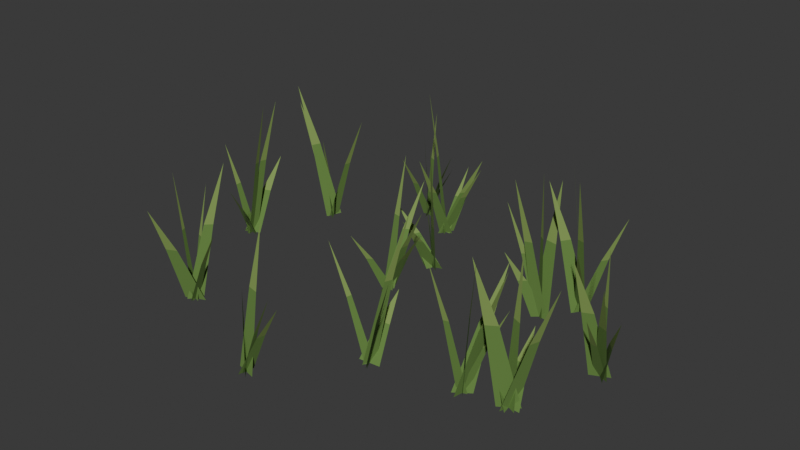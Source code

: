 # Source: Detail_Grass_patch_shared_0.blend  (saved by Blender 5.1.30; exported with 4.5.12 LTS)
import bpy
from mathutils import Matrix  # noqa: F401  (used for matrix-valued properties, if any)

bpy.ops.wm.read_factory_settings(use_empty=True)
scene = bpy.context.scene
scene.name = 'Edit | Detail_Grass_patch_shared_0'

# ---- collections
col_asset___detail_grass_patch_shared_0 = bpy.data.collections.new('ASSET | Detail_Grass_patch_shared_0'); scene.collection.children.link(col_asset___detail_grass_patch_shared_0)

# ---- materials (node trees are filled in below, after node groups)
mat_detail_foliage___grass_0 = bpy.data.materials.new('Detail foliage | grass 0')
mat_detail_foliage___grass_0.diffuse_color = (0.13, 0.25, 0.055, 1.0)
mat_detail_foliage___grass_1 = bpy.data.materials.new('Detail foliage | grass 1')
mat_detail_foliage___grass_1.diffuse_color = (0.23, 0.35, 0.09, 1.0)
mat_detail_foliage___grass_2 = bpy.data.materials.new('Detail foliage | grass 2')
mat_detail_foliage___grass_2.diffuse_color = (0.34, 0.4, 0.16, 1.0)

# ---- material node trees
mat_detail_foliage___grass_0.use_nodes = True; mat_detail_foliage___grass_0.node_tree.nodes.clear()
_N = mat_detail_foliage___grass_0.node_tree.nodes; _L = mat_detail_foliage___grass_0.node_tree.links
n0 = _N.new('ShaderNodeBsdfPrincipled'); n0.name = 'Principled BSDF'; n0.location = (-200, 100)
n0.inputs[0].default_value = (0.13, 0.25, 0.055, 1.0)
n0.inputs[2].default_value = 0.92
n1 = _N.new('ShaderNodeOutputMaterial'); n1.name = 'Material Output'; n1.location = (200, 100)
_L.new(n0.outputs[0], n1.inputs[0])
n1.is_active_output = True
mat_detail_foliage___grass_1.use_nodes = True; mat_detail_foliage___grass_1.node_tree.nodes.clear()
_N = mat_detail_foliage___grass_1.node_tree.nodes; _L = mat_detail_foliage___grass_1.node_tree.links
n0 = _N.new('ShaderNodeBsdfPrincipled'); n0.name = 'Principled BSDF'; n0.location = (-200, 100)
n0.inputs[0].default_value = (0.23, 0.35, 0.09, 1.0)
n0.inputs[2].default_value = 0.92
n1 = _N.new('ShaderNodeOutputMaterial'); n1.name = 'Material Output'; n1.location = (200, 100)
_L.new(n0.outputs[0], n1.inputs[0])
n1.is_active_output = True
mat_detail_foliage___grass_2.use_nodes = True; mat_detail_foliage___grass_2.node_tree.nodes.clear()
_N = mat_detail_foliage___grass_2.node_tree.nodes; _L = mat_detail_foliage___grass_2.node_tree.links
n0 = _N.new('ShaderNodeBsdfPrincipled'); n0.name = 'Principled BSDF'; n0.location = (-200, 100)
n0.inputs[0].default_value = (0.34, 0.4, 0.16, 1.0)
n0.inputs[2].default_value = 0.92
n1 = _N.new('ShaderNodeOutputMaterial'); n1.name = 'Material Output'; n1.location = (200, 100)
_L.new(n0.outputs[0], n1.inputs[0])
n1.is_active_output = True

# ---- world
world_studio___detail_grass_patch_shared_0 = bpy.data.worlds.new('Studio | Detail_Grass_patch_shared_0'); scene.world = world_studio___detail_grass_patch_shared_0
world_studio___detail_grass_patch_shared_0.use_nodes = True; world_studio___detail_grass_patch_shared_0.node_tree.nodes.clear()
_N = world_studio___detail_grass_patch_shared_0.node_tree.nodes; _L = world_studio___detail_grass_patch_shared_0.node_tree.links
n0 = _N.new('ShaderNodeBackground'); n0.name = 'Background'; n0.location = (-200, 100)
n0.inputs[0].default_value = (0.05, 0.05, 0.05, 1.0)
n1 = _N.new('ShaderNodeOutputWorld'); n1.name = 'World Output'; n1.location = (200, 100)
_L.new(n0.outputs[0], n1.inputs[0])
n1.is_active_output = True
world_studio___detail_grass_patch_shared_0.color = (0.25, 0.25, 0.25)

# ---- meshes
me_grass_patch_shared_0 = bpy.data.meshes.new('Grass patch shared 0')
me_grass_patch_shared_0.from_pydata([(0.5592, -0.3274, -0.04), (0.579, -0.2917, -0.04), (0.6401, -0.2633, 0.1553), (0.6292, -0.2829, 0.1553), (0.6292, -0.2829, 0.1553), (0.6401, -0.2633, 0.1553), (0.7002, -0.2367, 0.3087), (0.5377, -0.3316, -0.04), (0.6005, -0.2874, -0.04), (0.6295, -0.236, 0.2363), (0.5949, -0.2603, 0.2363), (0.5949, -0.2603, 0.2363), (0.6295, -0.236, 0.2363), (0.6554, -0.1868, 0.4534), (0.5619, -0.3489, -0.04), (0.5763, -0.2702, -0.04), (0.6468, -0.2744, 0.2504), (0.6389, -0.3177, 0.2504), (0.6389, -0.3177, 0.2504), (0.6468, -0.2744, 0.2504), (0.7166, -0.2825, 0.4785), (0.5815, -0.3239, -0.04), (0.5567, -0.2952, -0.04), (0.619, -0.3507, 0.3105), (0.6327, -0.3665, 0.3105), (0.6327, -0.3665, 0.3105), (0.619, -0.3507, 0.3105), (0.6825, -0.4077, 0.586), (0.5875, -0.3038, -0.04), (0.5507, -0.3153, -0.04), (0.5365, -0.3843, 0.2754), (0.5567, -0.3779, 0.2754), (0.5567, -0.3779, 0.2754), (0.5365, -0.3843, 0.2754), (0.5242, -0.4527, 0.5232), (-0.03258, 0.3069, -0.04), (-0.07106, 0.33, -0.04), (-0.02389, 0.2604, 0.2944), (-0.002727, 0.2478, 0.2944), (-0.002727, 0.2478, 0.2944), (-0.02389, 0.2604, 0.2944), (0.0252, 0.1897, 0.5572), (-0.07716, 0.3519, -0.04), (-0.02649, 0.285, -0.04), (-0.09769, 0.3453, 0.1171), (-0.1256, 0.3821, 0.1171), (-0.1256, 0.3821, 0.1171), (-0.09769, 0.3453, 0.1171), (-0.1714, 0.409, 0.2406), (-0.01376, 0.3309, -0.04), (-0.08988, 0.306, -0.04), (-0.09599, 0.2403, 0.1015), (-0.05413, 0.254, 0.1015), (-0.05413, 0.254, 0.1015), (-0.09599, 0.2403, 0.1015), (-0.0983, 0.1758, 0.2127), (-0.02518, 0.3004, -0.04), (-0.07846, 0.3365, -0.04), (-0.02435, 0.2663, 0.1835), (0.004955, 0.2465, 0.1835), (0.004955, 0.2465, 0.1835), (-0.02435, 0.2663, 0.1835), (0.03243, 0.1943, 0.3592), (-0.03966, 0.348, -0.04), (-0.06399, 0.2889, -0.04), (-0.1279, 0.2736, 0.1063), (-0.1145, 0.3061, 0.1063), (-0.1145, 0.3061, 0.1063), (-0.1279, 0.2736, 0.1063), (-0.1905, 0.2613, 0.2212), (0.4775, 0.2896, -0.04), (0.5184, 0.2578, -0.04), (0.4631, 0.3242, 0.2592), (0.4406, 0.3416, 0.2592), (0.4406, 0.3416, 0.2592), (0.4631, 0.3242, 0.2592), (0.4058, 0.3921, 0.4943), (0.5137, 0.2858, -0.04), (0.4822, 0.2616, -0.04), (0.4436, 0.2076, 0.2435), (0.4609, 0.2208, 0.2435), (0.4609, 0.2208, 0.2435), (0.4436, 0.2076, 0.2435), (0.4066, 0.1547, 0.4662), (0.5225, 0.2945, -0.04), (0.4733, 0.2529, -0.04), (0.436, 0.205, 0.1252), (0.463, 0.2279, 0.1252), (0.463, 0.2279, 0.1252), (0.436, 0.205, 0.1252), (0.4011, 0.1592, 0.255), (0.4544, 0.2817, -0.04), (0.5414, 0.2657, -0.04), (0.5083, 0.3431, 0.2473), (0.4604, 0.3519, 0.2473), (0.4604, 0.3519, 0.2473), (0.5083, 0.3431, 0.2473), (0.4708, 0.4212, 0.4731), (0.5245, 0.2825, -0.04), (0.4713, 0.2649, -0.04), (0.4597, 0.1977, 0.3034), (0.489, 0.2073, 0.3034), (0.489, 0.2073, 0.3034), (0.4597, 0.1977, 0.3034), (0.4508, 0.1313, 0.5732), (-0.1211, -0.6648, -0.04), (-0.06675, -0.7224, -0.04), (-0.1335, -0.658, 0.09916), (-0.1635, -0.6263, 0.09916), (-0.1635, -0.6263, 0.09916), (-0.1335, -0.658, 0.09916), (-0.2031, -0.5906, 0.2085), (-0.1133, -0.6753, -0.04), (-0.07458, -0.7119, -0.04), (-0.1348, -0.6491, 0.09588), (-0.1561, -0.629, 0.09588), (-0.1561, -0.629, 0.09588), (-0.1348, -0.6491, 0.09588), (-0.1969, -0.5845, 0.2027), (-0.136, -0.6833, -0.04), (-0.0519, -0.7038, -0.04), (-0.08857, -0.6263, 0.255), (-0.1348, -0.6151, 0.255), (-0.1348, -0.6151, 0.255), (-0.08857, -0.6263, 0.255), (-0.1294, -0.5478, 0.4868), (-0.09256, -0.712, -0.04), (-0.09533, -0.6751, -0.04), (-0.01992, -0.6891, 0.1592), (-0.0184, -0.7093, 0.1592), (-0.0184, -0.7093, 0.1592), (-0.01992, -0.6891, 0.1592), (0.05563, -0.7048, 0.3156), (-0.1003, -0.725, -0.04), (-0.08764, -0.6621, -0.04), (-0.01694, -0.6615, 0.1269), (-0.02388, -0.6961, 0.1269), (-0.02388, -0.6961, 0.1269), (-0.01694, -0.6615, 0.1269), (0.05312, -0.6641, 0.258), (0.9165, 0.06242, -0.04), (0.8433, 0.09338, -0.04), (0.889, 0.01735, 0.2033), (0.9292, 0.0003169, 0.2033), (0.9292, 0.0003169, 0.2033), (0.889, 0.01735, 0.2033), (0.9383, -0.06024, 0.3945), (0.8589, 0.08969, -0.04), (0.9009, 0.06612, -0.04), (0.8547, 0.1368, 0.2001), (0.8316, 0.1498, 0.2001), (0.8316, 0.1498, 0.2001), (0.8547, 0.1368, 0.2001), (0.8064, 0.2087, 0.3888), (0.9065, 0.07593, -0.04), (0.8533, 0.07987, -0.04), (0.8708, 0.00419, 0.1288), (0.9, 0.002024, 0.1288), (0.9, 0.002024, 0.1288), (0.8708, 0.00419, 0.1288), (0.891, -0.07169, 0.2614), (0.9166, 0.09503, -0.04), (0.8432, 0.06077, -0.04), (0.828, 0.0005114, 0.2383), (0.8684, 0.01935, 0.2383), (0.8684, 0.01935, 0.2383), (0.828, 0.0005114, 0.2383), (0.8165, -0.05804, 0.4569), (0.9063, 0.04797, -0.04), (0.8534, 0.1078, -0.04), (0.9215, 0.04471, 0.1323), (0.9506, 0.01178, 0.1323), (0.9506, 0.01178, 0.1323), (0.9215, 0.04471, 0.1323), (0.9923, -0.02142, 0.2676), (-0.7188, 0.45, -0.04), (-0.6761, 0.3777, -0.04), (-0.7502, 0.4322, 0.1296), (-0.7738, 0.4719, 0.1296), (-0.7738, 0.4719, 0.1296), (-0.7502, 0.4322, 0.1296), (-0.8265, 0.4902, 0.2629), (-0.6846, 0.4478, -0.04), (-0.7103, 0.3799, -0.04), (-0.7747, 0.3687, 0.2928), (-0.7605, 0.406, 0.2928), (-0.7605, 0.406, 0.2928), (-0.7747, 0.3687, 0.2928), (-0.8378, 0.3609, 0.5542), (-0.7033, 0.3902, -0.04), (-0.6916, 0.4376, -0.04), (-0.6214, 0.4449, 0.2249), (-0.6278, 0.4188, 0.2249), (-0.6278, 0.4188, 0.2249), (-0.6214, 0.4449, 0.2249), (-0.5518, 0.4498, 0.4331), (-0.6765, 0.391, -0.04), (-0.7184, 0.4367, -0.04), (-0.6536, 0.3758, 0.1034), (-0.6306, 0.3507, 0.1034), (-0.6306, 0.3507, 0.1034), (-0.6536, 0.3758, 0.1034), (-0.5868, 0.3126, 0.2161), (-0.6889, 0.4447, -0.04), (-0.7059, 0.383, -0.04), (-0.7744, 0.377, 0.2485), (-0.7651, 0.4109, 0.2485), (-0.7651, 0.4109, 0.2485), (-0.7744, 0.377, 0.2485), (-0.8421, 0.374, 0.4751), (-0.2136, 0.6237, -0.04), (-0.1961, 0.5764, -0.04), (-0.2704, 0.6131, 0.2918), (-0.28, 0.6391, 0.2918), (-0.28, 0.6391, 0.2918), (-0.2704, 0.6131, 0.2918), (-0.3455, 0.6522, 0.5525), (-0.2148, 0.5739, -0.04), (-0.1949, 0.6262, -0.04), (-0.1293, 0.6412, 0.1388), (-0.1403, 0.6124, 0.1388), (-0.1403, 0.6124, 0.1388), (-0.1293, 0.6412, 0.1388), (-0.06471, 0.6535, 0.2793), (-0.2263, 0.5993, -0.04), (-0.1835, 0.6008, -0.04), (-0.1905, 0.6754, 0.1069), (-0.2141, 0.6746, 0.1069), (-0.2141, 0.6746, 0.1069), (-0.1905, 0.6754, 0.1069), (-0.1998, 0.75, 0.2223), (-0.2233, 0.5677, -0.04), (-0.1864, 0.6325, -0.04), (-0.1295, 0.6549, 0.157), (-0.1498, 0.6193, 0.157), (-0.1498, 0.6193, 0.157), (-0.1295, 0.6549, 0.157), (-0.07444, 0.6742, 0.3117), (-0.1751, 0.6071, -0.04), (-0.2346, 0.5931, -0.04), (-0.2384, 0.5232, 0.1724), (-0.2057, 0.5309, 0.1724), (-0.2057, 0.5309, 0.1724), (-0.2384, 0.5232, 0.1724), (-0.2393, 0.4541, 0.3392), (0.2187, -0.4108, -0.04), (0.1909, -0.3402, -0.04), (0.2669, -0.3836, 0.1847), (0.2822, -0.4224, 0.1847), (0.2822, -0.4224, 0.1847), (0.2669, -0.3836, 0.1847), (0.3443, -0.4305, 0.3613), (0.2258, -0.4133, -0.04), (0.1837, -0.3377, -0.04), (0.2587, -0.3913, 0.142), (0.2819, -0.4328, 0.142), (0.2819, -0.4328, 0.142), (0.2587, -0.3913, 0.142), (0.3358, -0.4486, 0.285), (0.2098, -0.3569, -0.04), (0.1998, -0.3941, -0.04), (0.1296, -0.4052, 0.2185), (0.1351, -0.3847, 0.2185), (0.1351, -0.3847, 0.2185), (0.1296, -0.4052, 0.2185), (0.05991, -0.4144, 0.4217), (0.1948, -0.402, -0.04), (0.2148, -0.349, -0.04), (0.2804, -0.3344, 0.3115), (0.2694, -0.3636, 0.3115), (0.2694, -0.3636, 0.3115), (0.2804, -0.3344, 0.3115), (0.3451, -0.3225, 0.5877), (0.1606, -0.3798, -0.04), (0.249, -0.3712, -0.04), (0.2363, -0.2985, 0.09618), (0.1877, -0.3032, 0.09618), (0.1877, -0.3032, 0.09618), (0.2363, -0.2985, 0.09618), (0.2192, -0.2262, 0.2032), (0.7269, -0.3138, -0.04), (0.7506, -0.2376, -0.04), (0.8168, -0.2325, 0.2345), (0.8038, -0.2744, 0.2345), (0.8038, -0.2744, 0.2345), (0.8168, -0.2325, 0.2345), (0.8819, -0.2312, 0.4502), (0.7329, -0.2407, -0.04), (0.7445, -0.3107, -0.04), (0.6679, -0.2827, 0.1513), (0.6615, -0.2442, 0.1513), (0.6615, -0.2442, 0.1513), (0.6679, -0.2827, 0.1513), (0.5907, -0.2512, 0.3015), (0.7067, -0.2615, -0.04), (0.7707, -0.29, -0.04), (0.7258, -0.215, 0.2574), (0.6906, -0.1994, 0.2574), (0.6906, -0.1994, 0.2574), (0.7258, -0.215, 0.2574), (0.6777, -0.1387, 0.491), (0.6943, -0.2734, -0.04), (0.7831, -0.2781, -0.04), (0.7592, -0.2021, 0.09901), (0.7103, -0.1995, 0.09901), (0.7103, -0.1995, 0.09901), (0.7592, -0.2021, 0.09901), (0.7308, -0.1259, 0.2082), (0.7757, -0.2523, -0.04), (0.7017, -0.2991, -0.04), (0.6783, -0.352, 0.2978), (0.719, -0.3263, 0.2978), (0.719, -0.3263, 0.2978), (0.6783, -0.352, 0.2978), (0.6586, -0.4025, 0.5632), (-0.858, 0.08505, -0.04), (-0.8551, 0.03753, -0.04), (-0.9306, 0.05276, 0.1687), (-0.9322, 0.0789, 0.1687), (-0.9322, 0.0789, 0.1687), (-0.9306, 0.05276, 0.1687), (-1.006, 0.07037, 0.3327), (-0.8893, 0.04726, -0.04), (-0.8238, 0.07532, -0.04), (-0.809, 0.138, 0.1461), (-0.8451, 0.1225, 0.1461), (-0.8451, 0.1225, 0.1461), (-0.809, 0.138, 0.1461), (-0.7975, 0.1992, 0.2923), (-0.864, 0.03776, -0.04), (-0.8491, 0.08482, -0.04), (-0.7809, 0.09678, 0.3134), (-0.7891, 0.0709, 0.3134), (-0.7891, 0.0709, 0.3134), (-0.7809, 0.09678, 0.3134), (-0.7135, 0.1064, 0.591), (-0.8178, 0.05143, -0.04), (-0.8953, 0.07115, -0.04), (-0.8593, -0.00597, 0.1047), (-0.8167, -0.01681, 0.1047), (-0.8167, -0.01681, 0.1047), (-0.8593, -0.00597, 0.1047), (-0.8195, -0.08407, 0.2184), (-0.8524, 0.03991, -0.04), (-0.8607, 0.08267, -0.04), (-0.7852, 0.05888, 0.3132), (-0.7806, 0.03535, 0.3132), (-0.7806, 0.03535, 0.3132), (-0.7852, 0.05888, 0.3132), (-0.7092, 0.03294, 0.5907), (-0.08967, 0.02768, -0.04), (-0.08006, 0.1114, -0.04), (-0.007711, 0.1011, 0.1155), (-0.013, 0.05506, 0.1155), (-0.013, 0.05506, 0.1155), (-0.007711, 0.1011, 0.1155), (0.06416, 0.08664, 0.2377), (-0.0642, 0.0829, -0.04), (-0.1055, 0.05616, -0.04), (-0.137, -0.0007959, 0.1052), (-0.1142, 0.01391, 0.1052), (-0.1142, 0.01391, 0.1052), (-0.137, -0.0007959, 0.1052), (-0.1663, -0.05641, 0.2192), (-0.1117, 0.07497, -0.04), (-0.05807, 0.06409, -0.04), (-0.08506, 0.14, 0.2527), (-0.1145, 0.146, 0.2527), (-0.1145, 0.146, 0.2527), (-0.08506, 0.14, 0.2527), (-0.1147, 0.2165, 0.4827), (-0.1059, 0.05691, -0.04), (-0.06385, 0.08215, -0.04), (-0.03468, 0.1408, 0.2122), (-0.0578, 0.1269, 0.2122), (-0.0578, 0.1269, 0.2122), (-0.03468, 0.1408, 0.2122), (-0.007617, 0.1981, 0.4103), (-0.09054, 0.03839, -0.04), (-0.07919, 0.1007, -0.04), (-0.007959, 0.1001, 0.167), (-0.0142, 0.06584, 0.167), (-0.0142, 0.06584, 0.167), (-0.007959, 0.1001, 0.167), (0.06271, 0.09641, 0.3296), (-0.3672, 0.6611, -0.04), (-0.3786, 0.7187, -0.04), (-0.3025, 0.6912, 0.1466), (-0.2962, 0.6595, 0.1466), (-0.2962, 0.6595, 0.1466), (-0.3025, 0.6912, 0.1466), (-0.2258, 0.6608, 0.2932), (-0.3877, 0.706, -0.04), (-0.3582, 0.6738, -0.04), (-0.4201, 0.7318, 0.1525), (-0.4363, 0.7494, 0.1525), (-0.4363, 0.7494, 0.1525), (-0.4201, 0.7318, 0.1525), (-0.4834, 0.7913, 0.3037), (-0.3496, 0.6948, -0.04), (-0.3962, 0.685, -0.04), (-0.4012, 0.6138, 0.1335), (-0.3756, 0.6192, 0.1335), (-0.3756, 0.6192, 0.1335), (-0.4012, 0.6138, 0.1335), (-0.4038, 0.5431, 0.2699), (-0.3683, 0.663, -0.04), (-0.3775, 0.7168, -0.04), (-0.3015, 0.6921, 0.1111), (-0.2965, 0.6625, 0.1111), (-0.2965, 0.6625, 0.1111), (-0.3015, 0.6921, 0.1111), (-0.2251, 0.6647, 0.2299), (-0.3962, 0.7012, -0.04), (-0.3496, 0.6786, -0.04), (-0.3929, 0.7511, 0.2005), (-0.4185, 0.7636, 0.2005), (-0.4185, 0.7636, 0.2005), (-0.3929, 0.7511, 0.2005), (-0.4385, 0.8248, 0.3895), (0.6246, 0.3988, -0.04), (0.5719, 0.4122, -0.04), (0.6022, 0.3365, 0.3027), (0.6312, 0.3292, 0.3027), (0.6312, 0.3292, 0.3027), (0.6022, 0.3365, 0.3027), (0.6353, 0.2602, 0.572), (0.6315, 0.3939, -0.04), (0.565, 0.4171, -0.04), (0.6046, 0.3411, 0.1417), (0.6412, 0.3283, 0.1417), (0.6412, 0.3283, 0.1417), (0.6046, 0.3411, 0.1417), (0.6476, 0.2639, 0.2844), (0.5829, 0.3814, -0.04), (0.6136, 0.4297, -0.04), (0.67, 0.459, 0.1894), (0.6531, 0.4324, 0.1894), (0.6531, 0.4324, 0.1894), (0.67, 0.459, 0.1894), (0.7249, 0.4859, 0.3697), (0.5859, 0.4258, -0.04), (0.6106, 0.3853, -0.04), (0.541, 0.4334, 0.2995), (0.5274, 0.4557, 0.2995), (0.5274, 0.4557, 0.2995), (0.541, 0.4334, 0.2995), (0.4701, 0.4836, 0.5662), (0.6197, 0.4371, -0.04), (0.5767, 0.374, -0.04), (0.5244, 0.3459, 0.2665), (0.5481, 0.3807, 0.2665), (0.5481, 0.3807, 0.2665), (0.5244, 0.3459, 0.2665), (0.4743, 0.3211, 0.5074), (-0.5723, -0.4588, -0.04), (-0.6533, -0.4931, -0.04), (-0.6643, -0.5545, 0.1937), (-0.6197, -0.5356, 0.1937), (-0.6197, -0.5356, 0.1937), (-0.6643, -0.5545, 0.1937), (-0.6712, -0.6141, 0.3773), (-0.6357, -0.4679, -0.04), (-0.5899, -0.484, -0.04), (-0.625, -0.4096, 0.2013), (-0.6502, -0.4008, 0.2013), (-0.6502, -0.4008, 0.2013), (-0.625, -0.4096, 0.2013), (-0.6624, -0.3344, 0.391), (-0.6116, -0.5002, -0.04), (-0.614, -0.4517, -0.04), (-0.5385, -0.4663, 0.1462), (-0.5372, -0.4929, 0.1462), (-0.5372, -0.4929, 0.1462), (-0.5385, -0.4663, 0.1462), (-0.463, -0.4832, 0.2926), (-0.62, -0.4583, -0.04), (-0.6057, -0.4936, -0.04), (-0.6784, -0.4575, 0.2314), (-0.6863, -0.4381, 0.2314), (-0.6863, -0.4381, 0.2314), (-0.6784, -0.4575, 0.2314), (-0.7518, -0.4197, 0.4446), (-0.6358, -0.4989, -0.04), (-0.5898, -0.453, -0.04), (-0.5471, -0.4103, 0.2827), (-0.5724, -0.4356, 0.2827), (-0.5724, -0.4356, 0.2827), (-0.5471, -0.4103, 0.2827), (-0.5067, -0.3699, 0.5363)], [], [(0, 1, 2, 3), (4, 5, 6), (7, 8, 9, 10), (11, 12, 13), (14, 15, 16, 17), (18, 19, 20), (21, 22, 23, 24), (25, 26, 27), (28, 29, 30, 31), (32, 33, 34), (35, 36, 37, 38), (39, 40, 41), (42, 43, 44, 45), (46, 47, 48), (49, 50, 51, 52), (53, 54, 55), (56, 57, 58, 59), (60, 61, 62), (63, 64, 65, 66), (67, 68, 69), (70, 71, 72, 73), (74, 75, 76), (77, 78, 79, 80), (81, 82, 83), (84, 85, 86, 87), (88, 89, 90), (91, 92, 93, 94), (95, 96, 97), (98, 99, 100, 101), (102, 103, 104), (105, 106, 107, 108), (109, 110, 111), (112, 113, 114, 115), (116, 117, 118), (119, 120, 121, 122), (123, 124, 125), (126, 127, 128, 129), (130, 131, 132), (133, 134, 135, 136), (137, 138, 139), (140, 141, 142, 143), (144, 145, 146), (147, 148, 149, 150), (151, 152, 153), (154, 155, 156, 157), (158, 159, 160), (161, 162, 163, 164), (165, 166, 167), (168, 169, 170, 171), (172, 173, 174), (175, 176, 177, 178), (179, 180, 181), (182, 183, 184, 185), (186, 187, 188), (189, 190, 191, 192), (193, 194, 195), (196, 197, 198, 199), (200, 201, 202), (203, 204, 205, 206), (207, 208, 209), (210, 211, 212, 213), (214, 215, 216), (217, 218, 219, 220), (221, 222, 223), (224, 225, 226, 227), (228, 229, 230), (231, 232, 233, 234), (235, 236, 237), (238, 239, 240, 241), (242, 243, 244), (245, 246, 247, 248), (249, 250, 251), (252, 253, 254, 255), (256, 257, 258), (259, 260, 261, 262), (263, 264, 265), (266, 267, 268, 269), (270, 271, 272), (273, 274, 275, 276), (277, 278, 279), (280, 281, 282, 283), (284, 285, 286), (287, 288, 289, 290), (291, 292, 293), (294, 295, 296, 297), (298, 299, 300), (301, 302, 303, 304), (305, 306, 307), (308, 309, 310, 311), (312, 313, 314), (315, 316, 317, 318), (319, 320, 321), (322, 323, 324, 325), (326, 327, 328), (329, 330, 331, 332), (333, 334, 335), (336, 337, 338, 339), (340, 341, 342), (343, 344, 345, 346), (347, 348, 349), (350, 351, 352, 353), (354, 355, 356), (357, 358, 359, 360), (361, 362, 363), (364, 365, 366, 367), (368, 369, 370), (371, 372, 373, 374), (375, 376, 377), (378, 379, 380, 381), (382, 383, 384), (385, 386, 387, 388), (389, 390, 391), (392, 393, 394, 395), (396, 397, 398), (399, 400, 401, 402), (403, 404, 405), (406, 407, 408, 409), (410, 411, 412), (413, 414, 415, 416), (417, 418, 419), (420, 421, 422, 423), (424, 425, 426), (427, 428, 429, 430), (431, 432, 433), (434, 435, 436, 437), (438, 439, 440), (441, 442, 443, 444), (445, 446, 447), (448, 449, 450, 451), (452, 453, 454), (455, 456, 457, 458), (459, 460, 461), (462, 463, 464, 465), (466, 467, 468), (469, 470, 471, 472), (473, 474, 475), (476, 477, 478, 479), (480, 481, 482), (483, 484, 485, 486), (487, 488, 489)])
me_grass_patch_shared_0.polygons.foreach_set('material_index', [0, 1, 0, 1, 0, 1, 0, 1, 0, 1, 0, 1, 0, 1, 0, 1, 0, 1, 0, 1, 0, 1, 0, 1, 0, 1, 0, 1, 0, 1, 0, 1, 0, 1, 0, 1, 0, 1, 0, 1, 0, 1, 0, 1, 0, 1, 0, 1, 0, 1, 0, 1, 0, 1, 0, 1, 0, 1, 0, 1, 0, 1, 0, 1, 0, 1, 0, 1, 0, 1, 0, 1, 0, 1, 0, 1, 0, 1, 0, 1, 0, 1, 0, 1, 0, 1, 0, 1, 0, 1, 0, 1, 0, 1, 0, 1, 0, 1, 0, 1, 0, 1, 0, 1, 0, 1, 0, 1, 0, 1, 0, 1, 0, 1, 0, 1, 0, 1, 0, 1, 0, 1, 0, 1, 0, 1, 0, 1, 0, 1, 0, 1, 0, 1, 0, 1, 0, 1, 0, 1])
me_grass_patch_shared_0.materials.append(mat_detail_foliage___grass_0)
me_grass_patch_shared_0.materials.append(mat_detail_foliage___grass_1)
me_grass_patch_shared_0.materials.append(mat_detail_foliage___grass_2)
me_grass_patch_shared_0.update()

# ---- objects
ob_asset_root_029 = bpy.data.objects.new('ASSET_ROOT.029', None)
ob_body_009 = bpy.data.objects.new('Body.009', me_grass_patch_shared_0)

# ---- transforms, parenting, visibility, modifiers, constraints
ob_asset_root_029.location = (0.0, 0.0, 0.0)
ob_asset_root_029.empty_display_type = 'ARROWS'
ob_asset_root_029.empty_display_size = 0.5
ob_body_009.parent = ob_asset_root_029
ob_body_009.location = (-5.484e-06, 1.949e-05, 1.907e-06)
ob_body_009.rotation_mode = 'QUATERNION'
ob_body_009.rotation_quaternion = (1.0, -9.313e-10, -8.149e-10, 7.392e-09)
ob_body_009.scale = (1.0, 1.0, 1.0)

# ---- collection membership
col_asset___detail_grass_patch_shared_0.objects.link(ob_asset_root_029)
col_asset___detail_grass_patch_shared_0.objects.link(ob_body_009)

# ---- scene / render settings (as saved in the file)
scene.frame_start = 1; scene.frame_end = 250; scene.frame_set(1)
scene.render.engine = 'CYCLES'
scene.render.image_settings.exr_codec = 'NONE'
scene.render.use_bake_clear = False
scene.render.bake_margin = 0
scene.render.bake_bias = 0.0
scene.render.bake_samples = 0
scene.render.simplify_subdivision_render = 0
scene.render.simplify_child_particles_render = 0.0
scene.cycles.samples = 16
scene.eevee.use_volume_custom_range = False
scene.eevee.gtao_distance = 0.0
scene.eevee.use_fast_gi = False
bpy.context.view_layer.update()

# ---- added for rendering (the .blend has no active camera and no usable light): camera, sun
cam_auto = bpy.data.cameras.new('AutoCamera')
cam_auto.lens = 50.0
cam_auto.sensor_width = 36.0
cam_auto.clip_end = 1000.0
ob_auto_camera = bpy.data.objects.new('AutoCamera', cam_auto)
scene.collection.objects.link(ob_auto_camera)
ob_auto_camera.location = (2.40468, -2.8441, 2.20485)
ob_auto_camera.rotation_euler = (1.09748, -7.21219e-08, 0.694738)
scene.camera = ob_auto_camera
light_auto_sun = bpy.data.lights.new('AutoSun', 'SUN')
light_auto_sun.energy = 3.0
light_auto_sun.angle = 0.0523599
ob_auto_sun = bpy.data.objects.new('AutoSun', light_auto_sun)
scene.collection.objects.link(ob_auto_sun)
ob_auto_sun.rotation_euler = (0.872665, 0.174533, 0.523599)
bpy.context.view_layer.update()
